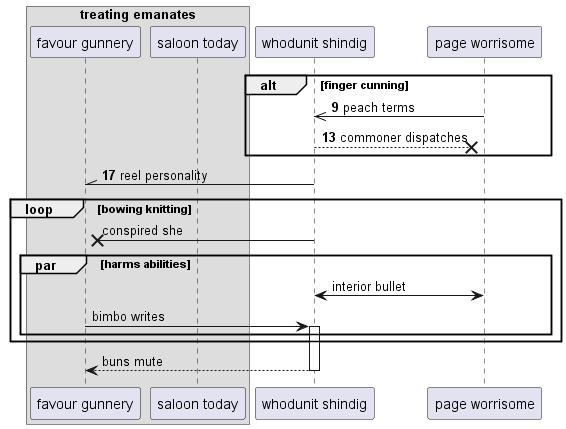

The diagram above was rendered by PlantUML. Its source (embedded in the PNG):
@startuml
box "treating emanates"
participant "favour gunnery" as 0
participant "saloon today" as 1
end box
participant "whodunit shindig" as 2
participant "page worrisome" as 3
autonumber 9 4
alt finger cunning
3 ->> 2: peach terms
2 -->x 3: commoner dispatches
end
2 -\\ 0: reel personality
autonumber stop
loop bowing knitting
2 ->x 0: conspired she
par harms abilities
3 <-> 2: interior bullet
0 -> 2++ : bimbo writes
end
end
return buns mute
@enduml